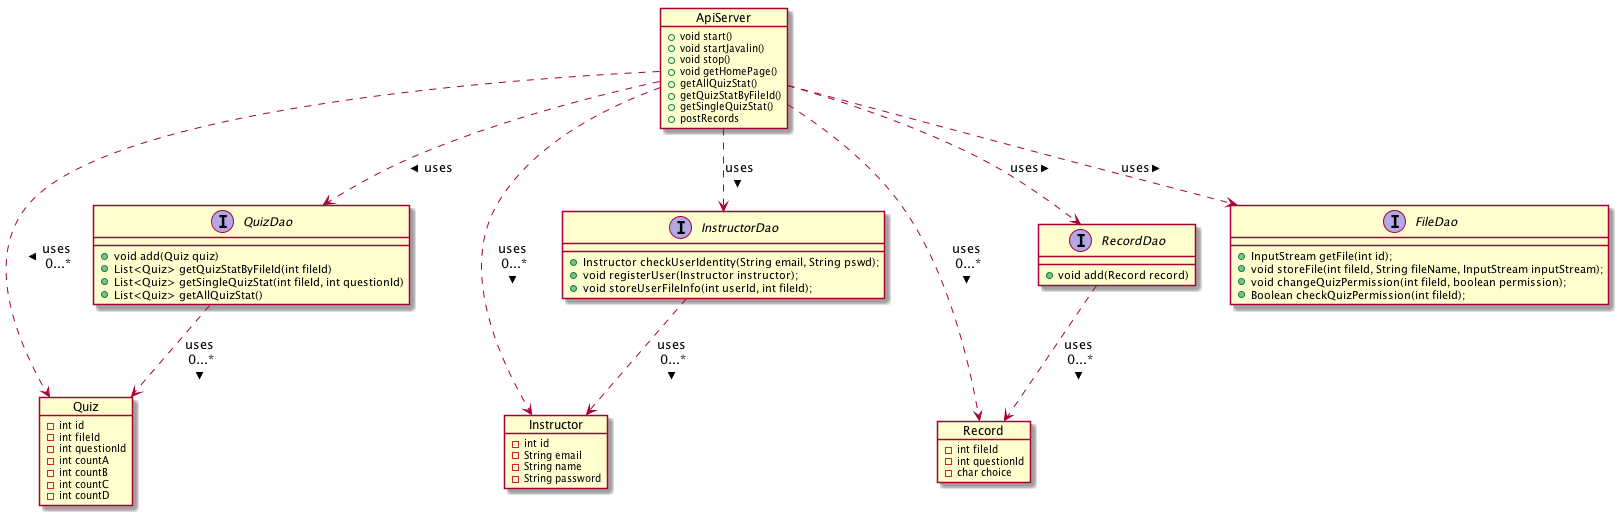

The diagram above was rendered by PlantUML. Its source (embedded in the PNG):
@startuml

object ApiServer {
+void start()
+void startJavalin()
+void stop()
+void getHomePage()
+getAllQuizStat()
+getQuizStatByFileId()
+getSingleQuizStat()
+postRecords
}

object Instructor {
-int id
-String email
-String name
-String password
}

object Quiz {
    -int id
    -int fileId
    -int questionId
    -int countA
    -int countB
    -int countC
    -int countD
}

object Record {
    -int fileId
    -int questionId
    -char choice
}

Interface QuizDao {
+void add(Quiz quiz)
+List<Quiz> getQuizStatByFileId(int fileId)
+List<Quiz> getSingleQuizStat(int fileId, int questionId)
+List<Quiz> getAllQuizStat()
}

Interface RecordDao {
+void add(Record record)
}

Interface InstructorDao {
+Instructor checkUserIdentity(String email, String pswd);
+void registerUser(Instructor instructor);
+void storeUserFileInfo(int userId, int fileId);
}

Interface FileDao {
+InputStream getFile(int id);
+void storeFile(int fileId, String fileName, InputStream inputStream);
+void changeQuizPermission(int fileId, boolean permission);
+Boolean checkQuizPermission(int fileId);
}

QuizDao ..> Quiz : > uses \n0...*
RecordDao ..> Record : > uses \n0...*
InstructorDao ..> Instructor : > uses \n0...*
ApiServer ..> QuizDao : > uses 
ApiServer ..> RecordDao : > uses
ApiServer ..> InstructorDao : > uses
ApiServer ..> FileDao : > uses
ApiServer ..> Quiz : > uses \n0...*
ApiServer ..> Record : > uses \n0...*
ApiServer ..> Instructor : > uses \n0...*

@enduml